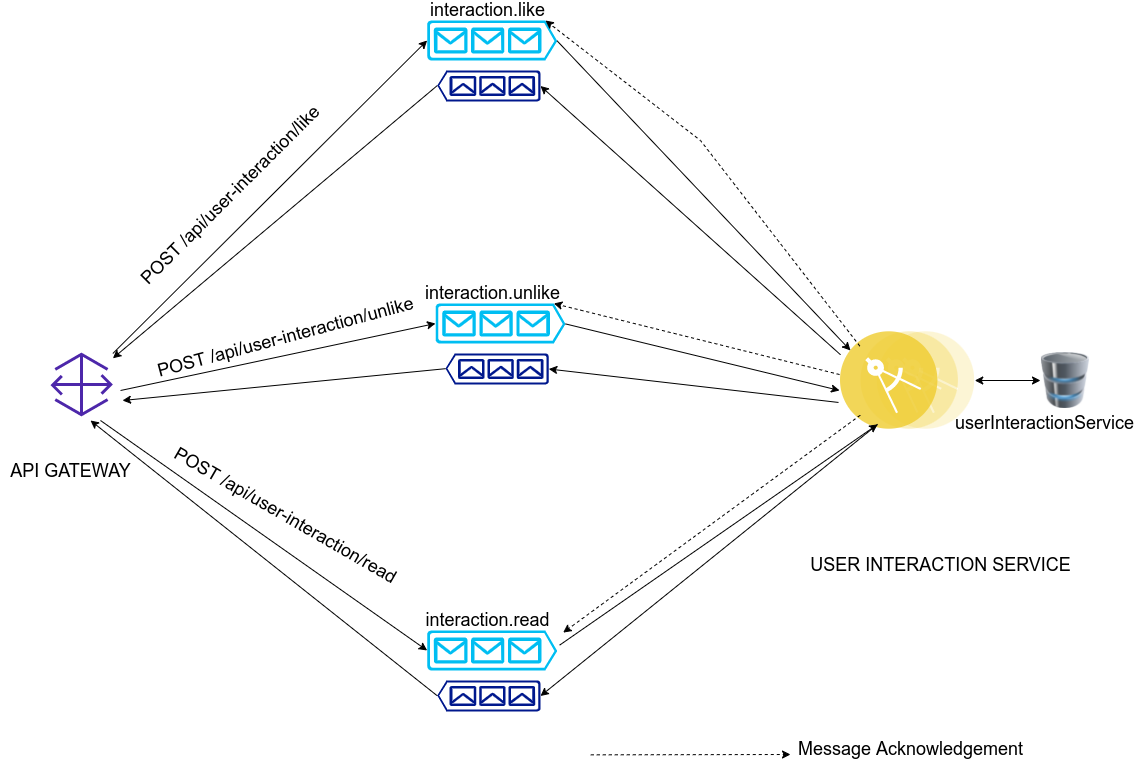

The diagram above was exported from draw.io. Its source (the exported page's mxGraphModel, read from the mxfile embedded in the PNG):
<mxGraphModel dx="1673" dy="812" grid="1" gridSize="10" guides="1" tooltips="1" connect="1" arrows="1" fold="1" page="1" pageScale="1" pageWidth="1169" pageHeight="827" math="0" shadow="0">
  <root>
    <mxCell id="0" />
    <mxCell id="1" parent="0" />
    <mxCell id="IvfJwrskuWpLLV-R8_qY-1" value="" style="sketch=0;outlineConnect=0;fontColor=#232F3E;gradientColor=none;fillColor=#4D27AA;strokeColor=none;dashed=0;verticalLabelPosition=bottom;verticalAlign=top;align=center;html=1;fontSize=12;fontStyle=0;aspect=fixed;pointerEvents=1;shape=mxgraph.aws4.gateway;" parent="1" vertex="1">
      <mxGeometry x="80" y="388" width="62.36" height="64" as="geometry" />
    </mxCell>
    <mxCell id="IvfJwrskuWpLLV-R8_qY-8" value="" style="verticalLabelPosition=bottom;html=1;verticalAlign=top;align=center;strokeColor=none;fillColor=#00BEF2;shape=mxgraph.azure.queue_generic;pointerEvents=1;" parent="1" vertex="1">
      <mxGeometry x="456.65" y="56" width="130" height="40" as="geometry" />
    </mxCell>
    <mxCell id="IvfJwrskuWpLLV-R8_qY-9" value="" style="sketch=0;aspect=fixed;pointerEvents=1;shadow=0;dashed=0;html=1;strokeColor=none;labelPosition=center;verticalLabelPosition=bottom;verticalAlign=top;align=center;fillColor=#00188D;shape=mxgraph.azure.queue_generic;rotation=-180;" parent="1" vertex="1">
      <mxGeometry x="466.65" y="106" width="103.33" height="31" as="geometry" />
    </mxCell>
    <mxCell id="IvfJwrskuWpLLV-R8_qY-10" value="" style="verticalLabelPosition=bottom;html=1;verticalAlign=top;align=center;strokeColor=none;fillColor=#00BEF2;shape=mxgraph.azure.queue_generic;pointerEvents=1;" parent="1" vertex="1">
      <mxGeometry x="464.99" y="339" width="130" height="40" as="geometry" />
    </mxCell>
    <mxCell id="IvfJwrskuWpLLV-R8_qY-11" value="" style="sketch=0;aspect=fixed;pointerEvents=1;shadow=0;dashed=0;html=1;strokeColor=none;labelPosition=center;verticalLabelPosition=bottom;verticalAlign=top;align=center;fillColor=#00188D;shape=mxgraph.azure.queue_generic;rotation=-180;" parent="1" vertex="1">
      <mxGeometry x="474.99" y="389" width="103.33" height="31" as="geometry" />
    </mxCell>
    <mxCell id="IvfJwrskuWpLLV-R8_qY-12" value="" style="verticalLabelPosition=bottom;html=1;verticalAlign=top;align=center;strokeColor=none;fillColor=#00BEF2;shape=mxgraph.azure.queue_generic;pointerEvents=1;" parent="1" vertex="1">
      <mxGeometry x="456.65" y="666" width="130" height="40" as="geometry" />
    </mxCell>
    <mxCell id="IvfJwrskuWpLLV-R8_qY-13" value="" style="sketch=0;aspect=fixed;pointerEvents=1;shadow=0;dashed=0;html=1;strokeColor=none;labelPosition=center;verticalLabelPosition=bottom;verticalAlign=top;align=center;fillColor=#00188D;shape=mxgraph.azure.queue_generic;rotation=-180;" parent="1" vertex="1">
      <mxGeometry x="466.65" y="716" width="103.33" height="31" as="geometry" />
    </mxCell>
    <mxCell id="IvfJwrskuWpLLV-R8_qY-14" value="" style="aspect=fixed;perimeter=ellipsePerimeter;html=1;align=center;shadow=0;dashed=0;fontColor=#4277BB;labelBackgroundColor=#ffffff;fontSize=12;spacingTop=3;image;image=img/lib/ibm/applications/microservice.svg;" parent="1" vertex="1">
      <mxGeometry x="870" y="367" width="134.26" height="98" as="geometry" />
    </mxCell>
    <mxCell id="IvfJwrskuWpLLV-R8_qY-16" value="&lt;font style=&quot;font-size: 18px&quot;&gt;interaction.like&lt;/font&gt;" style="text;html=1;align=center;verticalAlign=middle;resizable=0;points=[];autosize=1;strokeColor=none;fillColor=none;" parent="1" vertex="1">
      <mxGeometry x="451.65" y="36" width="130" height="20" as="geometry" />
    </mxCell>
    <mxCell id="IvfJwrskuWpLLV-R8_qY-17" value="&lt;font style=&quot;font-size: 18px&quot;&gt;interaction.unlike&lt;/font&gt;" style="text;html=1;align=center;verticalAlign=middle;resizable=0;points=[];autosize=1;strokeColor=none;fillColor=none;" parent="1" vertex="1">
      <mxGeometry x="446.65000000000003" y="319" width="150" height="20" as="geometry" />
    </mxCell>
    <mxCell id="IvfJwrskuWpLLV-R8_qY-18" value="&lt;font style=&quot;font-size: 18px&quot;&gt;interaction.read&lt;/font&gt;" style="text;html=1;align=center;verticalAlign=middle;resizable=0;points=[];autosize=1;strokeColor=none;fillColor=none;" parent="1" vertex="1">
      <mxGeometry x="446.65" y="646" width="140" height="20" as="geometry" />
    </mxCell>
    <mxCell id="IvfJwrskuWpLLV-R8_qY-20" value="" style="endArrow=classic;html=1;rounded=0;fontSize=18;entryX=0;entryY=0.5;entryDx=0;entryDy=0;entryPerimeter=0;" parent="1" source="IvfJwrskuWpLLV-R8_qY-1" target="IvfJwrskuWpLLV-R8_qY-8" edge="1">
      <mxGeometry width="50" height="50" relative="1" as="geometry">
        <mxPoint x="270" y="426" as="sourcePoint" />
        <mxPoint x="450" y="296" as="targetPoint" />
      </mxGeometry>
    </mxCell>
    <mxCell id="IvfJwrskuWpLLV-R8_qY-21" value="" style="endArrow=classic;html=1;rounded=0;fontSize=18;exitX=1.123;exitY=0.594;exitDx=0;exitDy=0;exitPerimeter=0;entryX=0;entryY=0.5;entryDx=0;entryDy=0;entryPerimeter=0;" parent="1" source="IvfJwrskuWpLLV-R8_qY-1" target="IvfJwrskuWpLLV-R8_qY-10" edge="1">
      <mxGeometry width="50" height="50" relative="1" as="geometry">
        <mxPoint x="310" y="516" as="sourcePoint" />
        <mxPoint x="450" y="476" as="targetPoint" />
      </mxGeometry>
    </mxCell>
    <mxCell id="IvfJwrskuWpLLV-R8_qY-24" value="" style="endArrow=classic;html=1;rounded=0;fontSize=18;entryX=0;entryY=0.5;entryDx=0;entryDy=0;entryPerimeter=0;" parent="1" target="IvfJwrskuWpLLV-R8_qY-12" edge="1">
      <mxGeometry width="50" height="50" relative="1" as="geometry">
        <mxPoint x="130" y="456" as="sourcePoint" />
        <mxPoint x="450" y="666" as="targetPoint" />
      </mxGeometry>
    </mxCell>
    <mxCell id="IvfJwrskuWpLLV-R8_qY-26" value="" style="endArrow=classic;html=1;rounded=0;fontSize=18;exitX=1;exitY=0.51;exitDx=0;exitDy=0;exitPerimeter=0;" parent="1" source="IvfJwrskuWpLLV-R8_qY-8" edge="1">
      <mxGeometry width="50" height="50" relative="1" as="geometry">
        <mxPoint x="610" y="386" as="sourcePoint" />
        <mxPoint x="880" y="386" as="targetPoint" />
      </mxGeometry>
    </mxCell>
    <mxCell id="IvfJwrskuWpLLV-R8_qY-27" value="" style="endArrow=classic;html=1;rounded=0;fontSize=18;exitX=1;exitY=0.51;exitDx=0;exitDy=0;exitPerimeter=0;entryX=-0.007;entryY=0.602;entryDx=0;entryDy=0;entryPerimeter=0;" parent="1" source="IvfJwrskuWpLLV-R8_qY-10" target="IvfJwrskuWpLLV-R8_qY-14" edge="1">
      <mxGeometry width="50" height="50" relative="1" as="geometry">
        <mxPoint x="610" y="386" as="sourcePoint" />
        <mxPoint x="940" y="436" as="targetPoint" />
      </mxGeometry>
    </mxCell>
    <mxCell id="IvfJwrskuWpLLV-R8_qY-28" value="" style="endArrow=classic;html=1;rounded=0;fontSize=18;exitX=1.019;exitY=0.366;exitDx=0;exitDy=0;exitPerimeter=0;entryX=0.25;entryY=1;entryDx=0;entryDy=0;" parent="1" source="IvfJwrskuWpLLV-R8_qY-12" edge="1" target="IvfJwrskuWpLLV-R8_qY-14">
      <mxGeometry width="50" height="50" relative="1" as="geometry">
        <mxPoint x="590" y="666" as="sourcePoint" />
        <mxPoint x="960" y="466" as="targetPoint" />
      </mxGeometry>
    </mxCell>
    <mxCell id="IvfJwrskuWpLLV-R8_qY-31" value="" style="endArrow=classic;html=1;rounded=0;fontSize=18;entryX=0;entryY=0.5;entryDx=0;entryDy=0;entryPerimeter=0;exitX=0.25;exitY=1;exitDx=0;exitDy=0;" parent="1" target="IvfJwrskuWpLLV-R8_qY-13" edge="1" source="IvfJwrskuWpLLV-R8_qY-14">
      <mxGeometry width="50" height="50" relative="1" as="geometry">
        <mxPoint x="980" y="466" as="sourcePoint" />
        <mxPoint x="584.9999999999999" y="556.0000000000001" as="targetPoint" />
      </mxGeometry>
    </mxCell>
    <mxCell id="IvfJwrskuWpLLV-R8_qY-32" value="" style="endArrow=classic;html=1;rounded=0;fontSize=18;entryX=0;entryY=0.5;entryDx=0;entryDy=0;entryPerimeter=0;exitX=0;exitY=0.237;exitDx=0;exitDy=0;exitPerimeter=0;" parent="1" source="IvfJwrskuWpLLV-R8_qY-14" target="IvfJwrskuWpLLV-R8_qY-9" edge="1">
      <mxGeometry width="50" height="50" relative="1" as="geometry">
        <mxPoint x="940" y="416" as="sourcePoint" />
        <mxPoint x="593.3299999999999" y="221.5000000000001" as="targetPoint" />
      </mxGeometry>
    </mxCell>
    <mxCell id="IvfJwrskuWpLLV-R8_qY-33" value="" style="endArrow=classic;html=1;rounded=0;fontSize=18;exitX=-0.015;exitY=0.724;exitDx=0;exitDy=0;exitPerimeter=0;entryX=0;entryY=0.5;entryDx=0;entryDy=0;entryPerimeter=0;" parent="1" source="IvfJwrskuWpLLV-R8_qY-14" target="IvfJwrskuWpLLV-R8_qY-11" edge="1">
      <mxGeometry width="50" height="50" relative="1" as="geometry">
        <mxPoint x="989.5351999999998" y="416.7399999999998" as="sourcePoint" />
        <mxPoint x="603.3299999999999" y="231.5000000000001" as="targetPoint" />
      </mxGeometry>
    </mxCell>
    <mxCell id="IvfJwrskuWpLLV-R8_qY-35" value="" style="endArrow=classic;html=1;rounded=0;fontSize=18;exitX=1;exitY=0.51;exitDx=0;exitDy=0;exitPerimeter=0;" parent="1" source="IvfJwrskuWpLLV-R8_qY-9" target="IvfJwrskuWpLLV-R8_qY-1" edge="1">
      <mxGeometry width="50" height="50" relative="1" as="geometry">
        <mxPoint x="480" y="211.19000000000005" as="sourcePoint" />
        <mxPoint x="140" y="396" as="targetPoint" />
      </mxGeometry>
    </mxCell>
    <mxCell id="IvfJwrskuWpLLV-R8_qY-36" value="" style="endArrow=classic;html=1;rounded=0;fontSize=18;exitX=1;exitY=0.51;exitDx=0;exitDy=0;exitPerimeter=0;" parent="1" source="IvfJwrskuWpLLV-R8_qY-11" edge="1">
      <mxGeometry width="50" height="50" relative="1" as="geometry">
        <mxPoint x="480" y="351.19000000000017" as="sourcePoint" />
        <mxPoint x="152" y="436" as="targetPoint" />
      </mxGeometry>
    </mxCell>
    <mxCell id="IvfJwrskuWpLLV-R8_qY-37" value="" style="endArrow=classic;html=1;rounded=0;fontSize=18;exitX=1;exitY=0.51;exitDx=0;exitDy=0;exitPerimeter=0;" parent="1" source="IvfJwrskuWpLLV-R8_qY-13" edge="1">
      <mxGeometry width="50" height="50" relative="1" as="geometry">
        <mxPoint x="460" y="706" as="sourcePoint" />
        <mxPoint x="120" y="456" as="targetPoint" />
      </mxGeometry>
    </mxCell>
    <mxCell id="IvfJwrskuWpLLV-R8_qY-40" value="POST /api/user-interaction/like" style="text;html=1;align=center;verticalAlign=middle;resizable=0;points=[];autosize=1;strokeColor=none;fillColor=none;fontSize=18;rotation=-45;" parent="1" vertex="1">
      <mxGeometry x="130" y="216" width="260" height="30" as="geometry" />
    </mxCell>
    <mxCell id="IvfJwrskuWpLLV-R8_qY-42" value="&lt;span style=&quot;color: rgba(0 , 0 , 0 , 0) ; font-family: monospace ; font-size: 0px&quot;&gt;%3CmxGraphModel%3E%3Croot%3E%3CmxCell%20id%3D%220%22%2F%3E%3CmxCell%20id%3D%221%22%20parent%3D%220%22%2F%3E%3CmxCell%20id%3D%222%22%20value%3D%22POST%20%2Fapi%2Fuser-interaction%2Flike%22%20style%3D%22text%3Bhtml%3D1%3Balign%3Dcenter%3BverticalAlign%3Dmiddle%3Bresizable%3D0%3Bpoints%3D%5B%5D%3Bautosize%3D1%3BstrokeColor%3Dnone%3BfillColor%3Dnone%3BfontSize%3D18%3Brotation%3D-45%3B%22%20vertex%3D%221%22%20parent%3D%221%22%3E%3CmxGeometry%20x%3D%22130%22%20y%3D%22210%22%20width%3D%22260%22%20height%3D%2230%22%20as%3D%22geometry%22%2F%3E%3C%2FmxCell%3E%3C%2Froot%3E%3C%2FmxGraphModel%3E&lt;/span&gt;" style="text;html=1;align=center;verticalAlign=middle;resizable=0;points=[];autosize=1;strokeColor=none;fillColor=none;fontSize=18;rotation=30;" parent="1" vertex="1">
      <mxGeometry x="340" y="566" width="20" height="30" as="geometry" />
    </mxCell>
    <mxCell id="IvfJwrskuWpLLV-R8_qY-43" value="" style="image;html=1;image=img/lib/clip_art/computers/Database_128x128.png;fontSize=18;" parent="1" vertex="1">
      <mxGeometry x="1070" y="388" width="50" height="56" as="geometry" />
    </mxCell>
    <mxCell id="IvfJwrskuWpLLV-R8_qY-44" value="" style="endArrow=classic;startArrow=classic;html=1;rounded=0;fontSize=18;entryX=0;entryY=0.5;entryDx=0;entryDy=0;" parent="1" source="IvfJwrskuWpLLV-R8_qY-14" target="IvfJwrskuWpLLV-R8_qY-43" edge="1">
      <mxGeometry width="50" height="50" relative="1" as="geometry">
        <mxPoint x="940" y="516" as="sourcePoint" />
        <mxPoint x="990" y="466" as="targetPoint" />
      </mxGeometry>
    </mxCell>
    <mxCell id="IvfJwrskuWpLLV-R8_qY-45" value="userInteractionService" style="text;html=1;align=center;verticalAlign=middle;resizable=0;points=[];autosize=1;strokeColor=none;fillColor=none;fontSize=18;" parent="1" vertex="1">
      <mxGeometry x="979" y="444" width="190" height="30" as="geometry" />
    </mxCell>
    <mxCell id="IvfJwrskuWpLLV-R8_qY-46" value="USER INTERACTION SERVICE" style="text;html=1;align=center;verticalAlign=middle;resizable=0;points=[];autosize=1;strokeColor=none;fillColor=none;fontSize=18;" parent="1" vertex="1">
      <mxGeometry x="830" y="586" width="280" height="30" as="geometry" />
    </mxCell>
    <mxCell id="IvfJwrskuWpLLV-R8_qY-47" value="API GATEWAY" style="text;html=1;align=center;verticalAlign=middle;resizable=0;points=[];autosize=1;strokeColor=none;fillColor=none;fontSize=18;" parent="1" vertex="1">
      <mxGeometry x="30" y="492" width="140" height="30" as="geometry" />
    </mxCell>
    <mxCell id="IvfJwrskuWpLLV-R8_qY-51" value="" style="endArrow=classic;dashed=1;html=1;rounded=0;fontSize=18;entryX=0.91;entryY=0;entryDx=0;entryDy=0;entryPerimeter=0;exitX=0;exitY=0;exitDx=0;exitDy=0;" parent="1" source="IvfJwrskuWpLLV-R8_qY-14" target="IvfJwrskuWpLLV-R8_qY-8" edge="1">
      <mxGeometry width="50" height="50" relative="1" as="geometry">
        <mxPoint x="990" y="398" as="sourcePoint" />
        <mxPoint x="589.96" y="66" as="targetPoint" />
        <Array as="points">
          <mxPoint x="730" y="176" />
        </Array>
      </mxGeometry>
    </mxCell>
    <mxCell id="IvfJwrskuWpLLV-R8_qY-52" value="" style="endArrow=classic;dashed=1;html=1;rounded=0;fontSize=18;entryX=0.91;entryY=0;entryDx=0;entryDy=0;entryPerimeter=0;exitX=-0.007;exitY=0.439;exitDx=0;exitDy=0;exitPerimeter=0;" parent="1" source="IvfJwrskuWpLLV-R8_qY-14" target="IvfJwrskuWpLLV-R8_qY-10" edge="1">
      <mxGeometry width="50" height="50" relative="1" as="geometry">
        <mxPoint x="971.7984830829455" y="406.9630134954482" as="sourcePoint" />
        <mxPoint x="584.95" y="256" as="targetPoint" />
        <Array as="points" />
      </mxGeometry>
    </mxCell>
    <mxCell id="IvfJwrskuWpLLV-R8_qY-53" value="" style="endArrow=classic;dashed=1;html=1;rounded=0;fontSize=18;entryX=1.043;entryY=1.105;entryDx=0;entryDy=0;entryPerimeter=0;" parent="1" source="IvfJwrskuWpLLV-R8_qY-14" target="IvfJwrskuWpLLV-R8_qY-18" edge="1">
      <mxGeometry width="50" height="50" relative="1" as="geometry">
        <mxPoint x="899.6694557964443" y="391.34626931168964" as="sourcePoint" />
        <mxPoint x="584.95" y="256" as="targetPoint" />
        <Array as="points" />
      </mxGeometry>
    </mxCell>
    <mxCell id="IvfJwrskuWpLLV-R8_qY-54" value="" style="endArrow=classic;dashed=1;html=1;rounded=0;fontSize=18;entryX=0.91;entryY=0;entryDx=0;entryDy=0;entryPerimeter=0;" parent="1" edge="1">
      <mxGeometry width="50" height="50" relative="1" as="geometry">
        <mxPoint x="620.28" y="790.3399999999999" as="sourcePoint" />
        <mxPoint x="820" y="790" as="targetPoint" />
        <Array as="points" />
      </mxGeometry>
    </mxCell>
    <mxCell id="IvfJwrskuWpLLV-R8_qY-55" value="Message Acknowledgement" style="text;html=1;align=center;verticalAlign=middle;resizable=0;points=[];autosize=1;strokeColor=none;fillColor=none;fontSize=18;" parent="1" vertex="1">
      <mxGeometry x="820" y="770" width="240" height="30" as="geometry" />
    </mxCell>
    <mxCell id="w2nQPTUhZoYHSKlBfNKj-2" value="POST /api/user-interaction/unlike" style="text;html=1;align=center;verticalAlign=middle;resizable=0;points=[];autosize=1;strokeColor=none;fillColor=none;fontSize=18;rotation=-15;" vertex="1" parent="1">
      <mxGeometry x="175" y="358" width="280" height="30" as="geometry" />
    </mxCell>
    <mxCell id="w2nQPTUhZoYHSKlBfNKj-3" value="POST /api/user-interaction/read" style="text;html=1;align=center;verticalAlign=middle;resizable=0;points=[];autosize=1;strokeColor=none;fillColor=none;fontSize=18;rotation=30;" vertex="1" parent="1">
      <mxGeometry x="180" y="536" width="270" height="30" as="geometry" />
    </mxCell>
  </root>
</mxGraphModel>